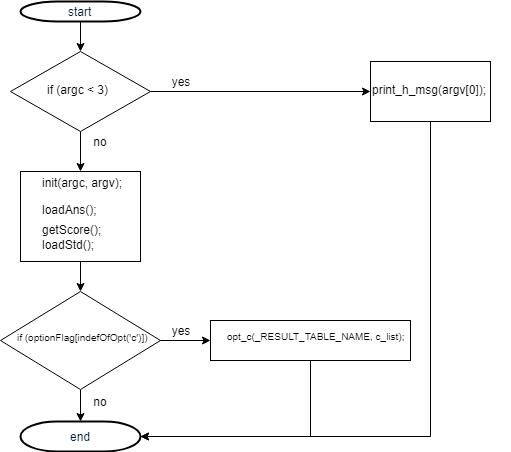

The diagram above was exported from draw.io. Its source (the exported page's mxGraphModel, read from the mxfile embedded in the PNG):
<mxGraphModel dx="1010" dy="564" grid="1" gridSize="10" guides="1" tooltips="1" connect="1" arrows="1" fold="1" page="1" pageScale="1" pageWidth="1169" pageHeight="827" background="#ffffff" math="0" shadow="0">
  <root>
    <mxCell id="0" />
    <mxCell id="1" parent="0" />
    <mxCell id="YUMx7TnYi4qNRQDIQslE-57" style="edgeStyle=orthogonalEdgeStyle;rounded=0;orthogonalLoop=1;jettySize=auto;html=1;exitX=0.5;exitY=1;exitDx=0;exitDy=0;exitPerimeter=0;entryX=0.5;entryY=0;entryDx=0;entryDy=0;" edge="1" parent="1" source="2" target="YUMx7TnYi4qNRQDIQslE-56">
      <mxGeometry relative="1" as="geometry" />
    </mxCell>
    <mxCell id="2" value="start" style="shape=mxgraph.flowchart.terminator;fillColor=#FFFFFF;strokeColor=#000000;strokeWidth=2;gradientColor=none;gradientDirection=north;fontColor=#001933;fontStyle=0;html=1;" parent="1" vertex="1">
      <mxGeometry x="260" y="60" width="120" height="20" as="geometry" />
    </mxCell>
    <mxCell id="40" value="end" style="shape=mxgraph.flowchart.terminator;fillColor=#FFFFFF;strokeColor=#000000;strokeWidth=2;gradientColor=none;gradientDirection=north;fontColor=#001933;fontStyle=0;html=1;" parent="1" vertex="1">
      <mxGeometry x="260" y="480" width="120" height="30" as="geometry" />
    </mxCell>
    <mxCell id="YUMx7TnYi4qNRQDIQslE-59" style="edgeStyle=orthogonalEdgeStyle;rounded=0;orthogonalLoop=1;jettySize=auto;html=1;exitX=1;exitY=0.5;exitDx=0;exitDy=0;entryX=0;entryY=0.5;entryDx=0;entryDy=0;" edge="1" parent="1" source="YUMx7TnYi4qNRQDIQslE-56" target="YUMx7TnYi4qNRQDIQslE-63">
      <mxGeometry relative="1" as="geometry">
        <mxPoint x="490" y="150" as="targetPoint" />
      </mxGeometry>
    </mxCell>
    <mxCell id="YUMx7TnYi4qNRQDIQslE-67" style="edgeStyle=orthogonalEdgeStyle;rounded=0;orthogonalLoop=1;jettySize=auto;html=1;exitX=0.5;exitY=1;exitDx=0;exitDy=0;entryX=0.5;entryY=0;entryDx=0;entryDy=0;" edge="1" parent="1" source="YUMx7TnYi4qNRQDIQslE-56" target="YUMx7TnYi4qNRQDIQslE-66">
      <mxGeometry relative="1" as="geometry" />
    </mxCell>
    <mxCell id="YUMx7TnYi4qNRQDIQslE-56" value="" style="rhombus;whiteSpace=wrap;html=1;" vertex="1" parent="1">
      <mxGeometry x="250" y="110" width="140" height="80" as="geometry" />
    </mxCell>
    <mxCell id="YUMx7TnYi4qNRQDIQslE-58" value="if (argc &lt; 3)" style="text;html=1;" vertex="1" parent="1">
      <mxGeometry x="285" y="135" width="90" height="30" as="geometry" />
    </mxCell>
    <mxCell id="YUMx7TnYi4qNRQDIQslE-62" value="yes" style="text;html=1;strokeColor=none;fillColor=none;align=center;verticalAlign=middle;whiteSpace=wrap;rounded=0;" vertex="1" parent="1">
      <mxGeometry x="400" y="130" width="40" height="20" as="geometry" />
    </mxCell>
    <mxCell id="YUMx7TnYi4qNRQDIQslE-63" value="" style="rounded=0;whiteSpace=wrap;html=1;" vertex="1" parent="1">
      <mxGeometry x="610" y="120" width="120" height="60" as="geometry" />
    </mxCell>
    <mxCell id="YUMx7TnYi4qNRQDIQslE-64" value="print_h_msg(argv[0]);" style="text;html=1;" vertex="1" parent="1">
      <mxGeometry x="610" y="135" width="140" height="30" as="geometry" />
    </mxCell>
    <mxCell id="YUMx7TnYi4qNRQDIQslE-65" style="edgeStyle=orthogonalEdgeStyle;rounded=0;orthogonalLoop=1;jettySize=auto;html=1;exitX=0.5;exitY=1;exitDx=0;exitDy=0;entryX=1;entryY=0.5;entryDx=0;entryDy=0;entryPerimeter=0;" edge="1" parent="1" source="YUMx7TnYi4qNRQDIQslE-63" target="40">
      <mxGeometry relative="1" as="geometry" />
    </mxCell>
    <mxCell id="YUMx7TnYi4qNRQDIQslE-97" style="edgeStyle=orthogonalEdgeStyle;rounded=0;orthogonalLoop=1;jettySize=auto;html=1;exitX=0.5;exitY=1;exitDx=0;exitDy=0;entryX=0.5;entryY=0;entryDx=0;entryDy=0;fontSize=12;" edge="1" parent="1" source="YUMx7TnYi4qNRQDIQslE-66" target="YUMx7TnYi4qNRQDIQslE-72">
      <mxGeometry relative="1" as="geometry" />
    </mxCell>
    <mxCell id="YUMx7TnYi4qNRQDIQslE-66" value="" style="rounded=0;whiteSpace=wrap;html=1;" vertex="1" parent="1">
      <mxGeometry x="260" y="230" width="120" height="90" as="geometry" />
    </mxCell>
    <mxCell id="YUMx7TnYi4qNRQDIQslE-68" value="no" style="text;html=1;strokeColor=none;fillColor=none;align=center;verticalAlign=middle;whiteSpace=wrap;rounded=0;" vertex="1" parent="1">
      <mxGeometry x="320" y="190" width="40" height="20" as="geometry" />
    </mxCell>
    <mxCell id="YUMx7TnYi4qNRQDIQslE-69" value="loadAns();" style="text;html=1;" vertex="1" parent="1">
      <mxGeometry x="280" y="255" width="80" height="30" as="geometry" />
    </mxCell>
    <mxCell id="YUMx7TnYi4qNRQDIQslE-70" value="getScore();" style="text;html=1;" vertex="1" parent="1">
      <mxGeometry x="280" y="275" width="80" height="30" as="geometry" />
    </mxCell>
    <mxCell id="YUMx7TnYi4qNRQDIQslE-71" value="loadStd();" style="text;html=1;" vertex="1" parent="1">
      <mxGeometry x="280" y="290" width="80" height="30" as="geometry" />
    </mxCell>
    <mxCell id="YUMx7TnYi4qNRQDIQslE-77" style="edgeStyle=orthogonalEdgeStyle;rounded=0;orthogonalLoop=1;jettySize=auto;html=1;exitX=0.5;exitY=1;exitDx=0;exitDy=0;entryX=0.5;entryY=0;entryDx=0;entryDy=0;entryPerimeter=0;fontSize=8;" edge="1" parent="1" source="YUMx7TnYi4qNRQDIQslE-72" target="40">
      <mxGeometry relative="1" as="geometry" />
    </mxCell>
    <mxCell id="YUMx7TnYi4qNRQDIQslE-85" style="edgeStyle=orthogonalEdgeStyle;rounded=0;orthogonalLoop=1;jettySize=auto;html=1;exitX=1;exitY=0.5;exitDx=0;exitDy=0;entryX=0;entryY=0.5;entryDx=0;entryDy=0;fontSize=8;" edge="1" parent="1" source="YUMx7TnYi4qNRQDIQslE-72" target="YUMx7TnYi4qNRQDIQslE-78">
      <mxGeometry relative="1" as="geometry" />
    </mxCell>
    <mxCell id="YUMx7TnYi4qNRQDIQslE-72" value="" style="rhombus;whiteSpace=wrap;html=1;" vertex="1" parent="1">
      <mxGeometry x="240" y="350" width="160" height="98" as="geometry" />
    </mxCell>
    <mxCell id="YUMx7TnYi4qNRQDIQslE-73" value="if (optionFlag[indefOfOpt('c')])" style="text;html=1;fontSize=8;" vertex="1" parent="1">
      <mxGeometry x="255" y="384" width="120" height="30" as="geometry" />
    </mxCell>
    <mxCell id="YUMx7TnYi4qNRQDIQslE-76" value="no" style="text;html=1;strokeColor=none;fillColor=none;align=center;verticalAlign=middle;whiteSpace=wrap;rounded=0;" vertex="1" parent="1">
      <mxGeometry x="320" y="450" width="40" height="20" as="geometry" />
    </mxCell>
    <mxCell id="YUMx7TnYi4qNRQDIQslE-90" style="edgeStyle=orthogonalEdgeStyle;rounded=0;orthogonalLoop=1;jettySize=auto;html=1;exitX=0.5;exitY=1;exitDx=0;exitDy=0;entryX=1;entryY=0.5;entryDx=0;entryDy=0;entryPerimeter=0;fontSize=8;" edge="1" parent="1" source="YUMx7TnYi4qNRQDIQslE-78" target="40">
      <mxGeometry relative="1" as="geometry" />
    </mxCell>
    <mxCell id="YUMx7TnYi4qNRQDIQslE-78" value="" style="rounded=0;whiteSpace=wrap;html=1;fontSize=8;" vertex="1" parent="1">
      <mxGeometry x="450" y="379" width="200" height="40" as="geometry" />
    </mxCell>
    <mxCell id="YUMx7TnYi4qNRQDIQslE-79" value="opt_c(_RESULT_TABLE_NAME, c_list);" style="text;html=1;fontSize=8;" vertex="1" parent="1">
      <mxGeometry x="465" y="383" width="170" height="30" as="geometry" />
    </mxCell>
    <mxCell id="YUMx7TnYi4qNRQDIQslE-92" value="yes" style="text;html=1;strokeColor=none;fillColor=none;align=center;verticalAlign=middle;whiteSpace=wrap;rounded=0;" vertex="1" parent="1">
      <mxGeometry x="400" y="379" width="40" height="20" as="geometry" />
    </mxCell>
    <mxCell id="YUMx7TnYi4qNRQDIQslE-94" value="init(argc, argv);" style="text;html=1;fontSize=12;" vertex="1" parent="1">
      <mxGeometry x="280" y="227.5" width="80" height="30" as="geometry" />
    </mxCell>
  </root>
</mxGraphModel>